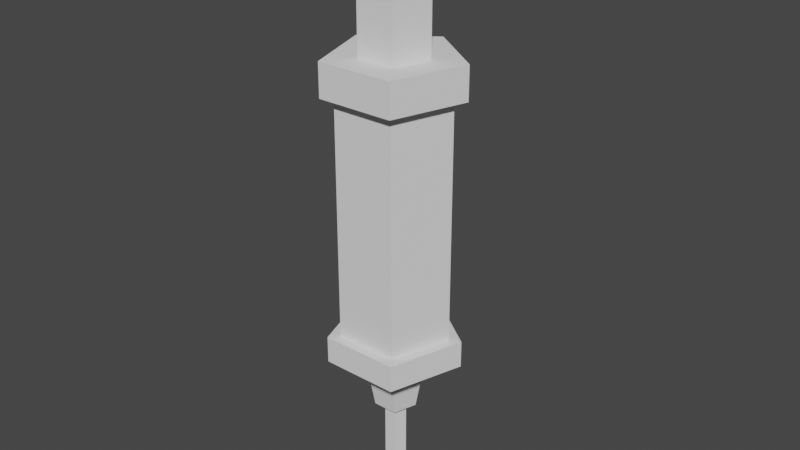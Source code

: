 # Source: syringe.blend  (saved by Blender 3.0.42; exported with 4.5.12 LTS)
import bpy
from mathutils import Matrix  # noqa: F401  (used for matrix-valued properties, if any)

bpy.ops.wm.read_factory_settings(use_empty=True)
scene = bpy.context.scene
scene.name = 'Scene'

# ---- collections
col_collection = bpy.data.collections.new('Collection'); scene.collection.children.link(col_collection)

# ---- world
world_world = bpy.data.worlds.new('World'); scene.world = world_world
world_world.use_nodes = True; world_world.node_tree.nodes.clear()
_N = world_world.node_tree.nodes; _L = world_world.node_tree.links
n0 = _N.new('ShaderNodeOutputWorld'); n0.name = 'World Output'; n0.location = (300, 300)
n1 = _N.new('ShaderNodeBackground'); n1.name = 'Background'; n1.location = (10, 300)
n1.inputs[0].default_value = (0.05088, 0.05088, 0.05088, 1.0)
_L.new(n1.outputs[0], n0.inputs[0])
n0.is_active_output = True
world_world.color = (0.05088, 0.05088, 0.05088)
world_world.use_sun_shadow = False
world_world.sun_shadow_jitter_overblur = 0.0

# ---- meshes
me_cylinder_001 = bpy.data.meshes.new('Cylinder.001')
me_cylinder_001.from_pydata([(-1.866e-08, 0.4936, 1.0), (0.4426, 0.1438, -3.514), (0.4694, 0.1525, 1.0), (-0.2735, -0.3765, -3.514), (-0.4426, 0.1438, -3.514), (-0.4694, 0.1525, 1.0), (0.2901, -0.3993, 1.0), (-0.2901, -0.3993, 1.0), (0.9511, 0.309, 1.0), (0.0, 1.0, 1.0), (-0.9511, 0.309, 1.0), (-0.5878, -0.809, 1.0), (0.5878, -0.809, 1.0), (0.4694, 0.1525, 2.712), (-1.866e-08, 0.4936, 2.712), (-0.4694, 0.1525, 2.712), (-0.2901, -0.3993, 2.712), (0.2901, -0.3993, 2.712), (0.9076, 0.2949, 3.069), (-3.051e-08, 0.9543, 3.069), (-0.9076, 0.2949, 3.069), (-0.5609, -0.772, 3.069), (0.5609, -0.772, 3.069), (0.0, 1.0, 0.4997), (0.9511, 0.309, 0.4997), (-0.9511, 0.309, 0.4997), (0.5878, -0.809, 0.4997), (-0.5878, -0.809, 0.4997), (0.9511, 0.309, -3.104), (-0.9511, 0.309, -3.104), (0.5878, -0.809, -3.104), (-0.5878, -0.809, -3.104), (0.0, 1.0, -3.104), (-4.502e-09, 0.8112, -3.104), (-4.502e-09, 0.8112, 0.4997), (-0.7715, 0.2507, 0.4997), (-0.4768, -0.6562, 0.4997), (0.4768, -0.6562, 0.4997), (0.7715, 0.2507, 0.4997), (0.7715, 0.2507, -3.104), (-0.7715, 0.2507, -3.104), (0.4768, -0.6562, -3.104), (-0.4768, -0.6562, -3.104), (-1.969e-08, 0.4654, -3.514), (0.2735, -0.3765, -3.514), (-0.5878, -0.809, -3.514), (-0.9511, 0.309, -3.514), (0.0, 1.0, -3.514), (0.9511, 0.309, -3.514), (0.5878, -0.809, -3.514), (-0.09555, -0.1315, -4.375), (-0.1546, 0.05023, -4.375), (-1.521e-08, 0.1626, -4.375), (0.1546, 0.05023, -4.375), (0.09555, -0.1315, -4.375), (-0.1843, -0.2537, -4.375), (-0.2982, 0.0969, -4.375), (-1.521e-08, 0.3136, -4.375), (0.2982, 0.0969, -4.375), (0.1843, -0.2537, -4.375), (-0.09555, -0.1315, -6.013), (-0.1546, 0.05023, -6.013), (-1.521e-08, 0.1626, -6.013), (0.1546, 0.05023, -6.013), (0.09555, -0.1315, -6.013)], [], [(23, 9, 8, 24), (24, 8, 12, 26), (26, 12, 11, 27), (27, 11, 10, 25), (25, 10, 9, 23), (7, 6, 17, 16), (0, 2, 8, 9), (5, 0, 9, 10), (6, 7, 11, 12), (2, 6, 12, 8), (7, 5, 10, 11), (15, 16, 21, 20), (2, 0, 14, 13), (6, 2, 13, 17), (0, 5, 15, 14), (5, 7, 16, 15), (18, 19, 20, 21, 22), (16, 17, 22, 21), (13, 14, 19, 18), (17, 13, 18, 22), (14, 15, 20, 19), (32, 29, 40, 33), (25, 23, 34, 35), (28, 32, 33, 39), (24, 26, 37, 38), (29, 31, 42, 40), (47, 32, 28, 48), (48, 28, 30, 49), (49, 30, 31, 45), (45, 31, 29, 46), (46, 29, 32, 47), (40, 35, 34, 33), (42, 36, 35, 40), (41, 37, 36, 42), (39, 38, 37, 41), (33, 34, 38, 39), (23, 24, 38, 34), (30, 28, 39, 41), (27, 25, 35, 36), (31, 30, 41, 42), (26, 27, 36, 37), (4, 43, 57, 56), (4, 3, 45, 46), (1, 43, 47, 48), (44, 1, 48, 49), (3, 44, 49, 45), (43, 4, 46, 47), (51, 52, 62, 61), (1, 44, 59, 58), (3, 4, 56, 55), (44, 3, 55, 59), (43, 1, 58, 57), (51, 50, 55, 56), (53, 52, 57, 58), (54, 53, 58, 59), (50, 54, 59, 55), (52, 51, 56, 57), (62, 63, 64, 60, 61), (53, 54, 64, 63), (50, 51, 61, 60), (54, 50, 60, 64), (52, 53, 63, 62)])
_uv = me_cylinder_001.uv_layers.new(name='UVMap')
_uv.uv.foreach_set('vector', [1.0, 0.9446, 1.0, 1.0, 0.8, 1.0, 0.8, 0.9446, 0.8, 0.9446, 0.8, 1.0, 0.6, 1.0, 0.6, 0.9446, 0.6, 0.9446, 0.6, 1.0, 0.4, 1.0, 0.4, 0.9446, 0.4, 0.9446, 0.4, 1.0, 0.2, 1.0, 0.2, 0.9446, 0.2, 0.9446, 0.2, 1.0, 2.98e-08, 1.0, 2.98e-08, 0.9446, 0.1804, 0.1542, 0.3196, 0.1542, 0.3196, 0.1542, 0.1804, 0.1542, 0.25, 0.3685, 0.3627, 0.2866, 0.4783, 0.3242, 0.25, 0.49, 0.1373, 0.2866, 0.25, 0.3685, 0.25, 0.49, 0.02175, 0.3242, 0.3196, 0.1542, 0.1804, 0.1542, 0.1089, 0.05584, 0.3911, 0.05584, 0.3627, 0.2866, 0.3196, 0.1542, 0.3911, 0.05584, 0.4783, 0.3242, 0.1804, 0.1542, 0.1373, 0.2866, 0.02175, 0.3242, 0.1089, 0.05584, 0.1373, 0.2866, 0.1804, 0.1542, 0.1804, 0.1542, 0.1373, 0.2866, 0.3627, 0.2866, 0.25, 0.3685, 0.25, 0.3685, 0.3627, 0.2866, 0.3196, 0.1542, 0.3627, 0.2866, 0.3627, 0.2866, 0.3196, 0.1542, 0.25, 0.3685, 0.1373, 0.2866, 0.1373, 0.2866, 0.25, 0.3685, 0.1373, 0.2866, 0.1804, 0.1542, 0.1804, 0.1542, 0.1373, 0.2866, 0.3627, 0.2866, 0.25, 0.3685, 0.1373, 0.2866, 0.1804, 0.1542, 0.3196, 0.1542, 0.1804, 0.1542, 0.3196, 0.1542, 0.3196, 0.1542, 0.1804, 0.1542, 0.3627, 0.2866, 0.25, 0.3685, 0.25, 0.3685, 0.3627, 0.2866, 0.3196, 0.1542, 0.3627, 0.2866, 0.3627, 0.2866, 0.3196, 0.1542, 0.25, 0.3685, 0.1373, 0.2866, 0.1373, 0.2866, 0.25, 0.3685, 2.98e-08, 0.5454, 0.2, 0.5454, 0.2, 0.5454, 2.98e-08, 0.5454, 0.2, 0.9446, 2.98e-08, 0.9446, 2.98e-08, 0.9446, 0.2, 0.9446, 0.8, 0.5454, 1.0, 0.5454, 1.0, 0.5454, 0.8, 0.5454, 0.8, 0.9446, 0.6, 0.9446, 0.6, 0.9446, 0.8, 0.9446, 0.2, 0.5454, 0.4, 0.5454, 0.4, 0.5454, 0.2, 0.5454, 1.0, 0.5, 1.0, 0.5454, 0.8, 0.5454, 0.8, 0.5, 0.8, 0.5, 0.8, 0.5454, 0.6, 0.5454, 0.6, 0.5, 0.6, 0.5, 0.6, 0.5454, 0.4, 0.5454, 0.4, 0.5, 0.4, 0.5, 0.4, 0.5454, 0.2, 0.5454, 0.2, 0.5, 0.2, 0.5, 0.2, 0.5454, 2.98e-08, 0.5454, 2.98e-08, 0.5, 0.2, 0.5454, 0.2, 0.9446, 2.98e-08, 0.9446, 2.98e-08, 0.5454, 0.4, 0.5454, 0.4, 0.9446, 0.2, 0.9446, 0.2, 0.5454, 0.6, 0.5454, 0.6, 0.9446, 0.4, 0.9446, 0.4, 0.5454, 0.8, 0.5454, 0.8, 0.9446, 0.6, 0.9446, 0.6, 0.5454, 1.0, 0.5454, 1.0, 0.9446, 0.8, 0.9446, 0.8, 0.5454, 1.0, 0.9446, 0.8, 0.9446, 0.8, 0.9446, 1.0, 0.9446, 0.6, 0.5454, 0.8, 0.5454, 0.8, 0.5454, 0.6, 0.5454, 0.4, 0.9446, 0.2, 0.9446, 0.2, 0.9446, 0.4, 0.9446, 0.4, 0.5454, 0.6, 0.5454, 0.6, 0.5454, 0.4, 0.5454, 0.6, 0.9446, 0.4, 0.9446, 0.4, 0.9446, 0.6, 0.9446, 0.6438, 0.2845, 0.75, 0.3617, 0.75, 0.3617, 0.6438, 0.2845, 0.6438, 0.2845, 0.6844, 0.1596, 0.6089, 0.05584, 0.5217, 0.3242, 0.8562, 0.2845, 0.75, 0.3617, 0.75, 0.49, 0.9783, 0.3242, 0.8156, 0.1596, 0.8562, 0.2845, 0.9783, 0.3242, 0.8911, 0.05584, 0.6844, 0.1596, 0.8156, 0.1596, 0.8911, 0.05584, 0.6089, 0.05584, 0.75, 0.3617, 0.6438, 0.2845, 0.5217, 0.3242, 0.75, 0.49, 0.6949, 0.2679, 0.75, 0.3079, 0.75, 0.3079, 0.6949, 0.2679, 0.8562, 0.2845, 0.8156, 0.1596, 0.8156, 0.1596, 0.8562, 0.2845, 0.6844, 0.1596, 0.6438, 0.2845, 0.6438, 0.2845, 0.6844, 0.1596, 0.8156, 0.1596, 0.6844, 0.1596, 0.6844, 0.1596, 0.8156, 0.1596, 0.75, 0.3617, 0.8562, 0.2845, 0.8562, 0.2845, 0.75, 0.3617, 0.6949, 0.2679, 0.716, 0.2032, 0.6844, 0.1596, 0.6438, 0.2845, 0.8051, 0.2679, 0.75, 0.3079, 0.75, 0.3617, 0.8562, 0.2845, 0.784, 0.2032, 0.8051, 0.2679, 0.8562, 0.2845, 0.8156, 0.1596, 0.716, 0.2032, 0.784, 0.2032, 0.8156, 0.1596, 0.6844, 0.1596, 0.75, 0.3079, 0.6949, 0.2679, 0.6438, 0.2845, 0.75, 0.3617, 0.75, 0.3079, 0.8051, 0.2679, 0.784, 0.2032, 0.716, 0.2032, 0.6949, 0.2679, 0.8051, 0.2679, 0.784, 0.2032, 0.784, 0.2032, 0.8051, 0.2679, 0.716, 0.2032, 0.6949, 0.2679, 0.6949, 0.2679, 0.716, 0.2032, 0.784, 0.2032, 0.716, 0.2032, 0.716, 0.2032, 0.784, 0.2032, 0.75, 0.3079, 0.8051, 0.2679, 0.8051, 0.2679, 0.75, 0.3079])
me_cylinder_001.use_remesh_fix_poles = True
me_cylinder_001.use_remesh_preserve_attributes = False
me_cylinder_001.update()

# ---- objects
ob_cylinder = bpy.data.objects.new('Cylinder', me_cylinder_001)

# ---- transforms, parenting, visibility, modifiers, constraints
ob_cylinder.location = (0.0, 0.0, 0.0)

# ---- collection membership
col_collection.objects.link(ob_cylinder)

# ---- scene / render settings (as saved in the file)
scene.frame_start = 1; scene.frame_end = 250; scene.frame_set(1)
scene.render.engine = 'BLENDER_EEVEE_NEXT'
scene.cycles.sampling_pattern = 'TABULATED_SOBOL'
scene.cycles.use_light_tree = False
scene.view_settings.view_transform = 'Filmic'
bpy.context.view_layer.update()

# ---- added for rendering (the .blend has no active camera and no usable light): camera, sun
cam_auto = bpy.data.cameras.new('AutoCamera')
cam_auto.lens = 50.0
cam_auto.sensor_width = 36.0
cam_auto.clip_end = 1000.0
ob_auto_camera = bpy.data.objects.new('AutoCamera', cam_auto)
scene.collection.objects.link(ob_auto_camera)
ob_auto_camera.location = (8.74699, -10.4009, 5.52548)
ob_auto_camera.rotation_euler = (1.09748, -7.21219e-08, 0.694738)
scene.camera = ob_auto_camera
light_auto_sun = bpy.data.lights.new('AutoSun', 'SUN')
light_auto_sun.energy = 3.0
light_auto_sun.angle = 0.0523599
ob_auto_sun = bpy.data.objects.new('AutoSun', light_auto_sun)
scene.collection.objects.link(ob_auto_sun)
ob_auto_sun.rotation_euler = (0.872665, 0.174533, 0.523599)
bpy.context.view_layer.update()
